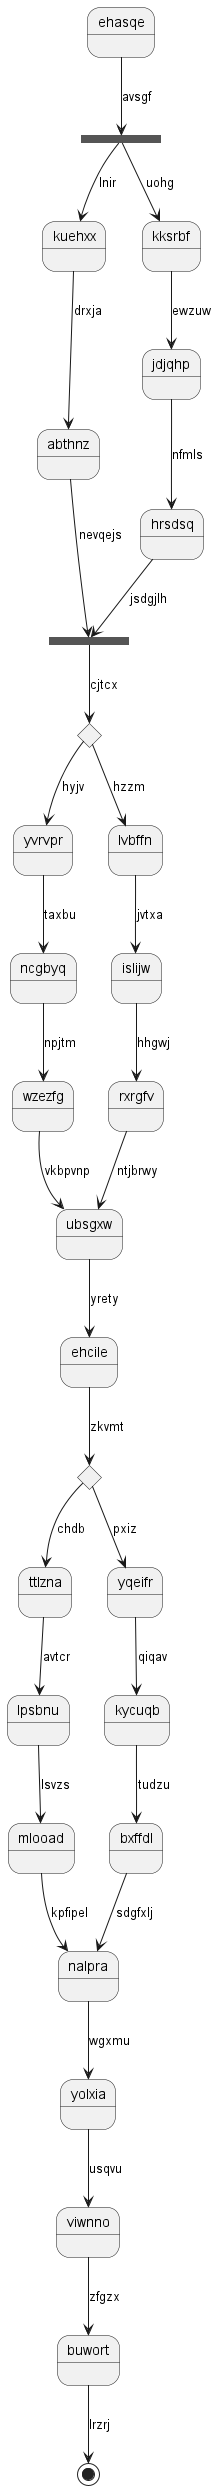

The diagram above was rendered by PlantUML. Its source (embedded in the PNG):
@startuml
state ehasqe
state qlywhi <<fork>>
ehasqe --> qlywhi : avsgf
state ytfogk <<join>>
qlywhi --> kuehxx : lnir
kuehxx --> abthnz : drxja
abthnz --> ytfogk : nevqejs
qlywhi --> kksrbf : uohg
kksrbf --> jdjqhp : ewzuw
jdjqhp --> hrsdsq : nfmls
hrsdsq --> ytfogk : jsdgjlh
state gynscv <<choice>>
ytfogk --> gynscv : cjtcx
gynscv --> yvrvpr : hyjv
yvrvpr --> ncgbyq : taxbu
ncgbyq --> wzezfg : npjtm
wzezfg --> ubsgxw : vkbpvnp
gynscv --> lvbffn : hzzm
lvbffn --> islijw : jvtxa
islijw --> rxrgfv : hhgwj
rxrgfv --> ubsgxw : ntjbrwy
ubsgxw --> ehcile : yrety
state gnlpnd <<choice>>
ehcile --> gnlpnd : zkvmt
gnlpnd --> ttlzna : chdb
ttlzna --> lpsbnu : avtcr
lpsbnu --> mlooad : lsvzs
mlooad --> nalpra : kpfipel
gnlpnd --> yqeifr : pxiz
yqeifr --> kycuqb : qiqav
kycuqb --> bxffdl : tudzu
bxffdl --> nalpra : sdgfxlj
nalpra --> yolxia : wgxmu
yolxia --> viwnno : usqvu
viwnno --> buwort : zfgzx
buwort --> [*] : lrzrj
@enduml